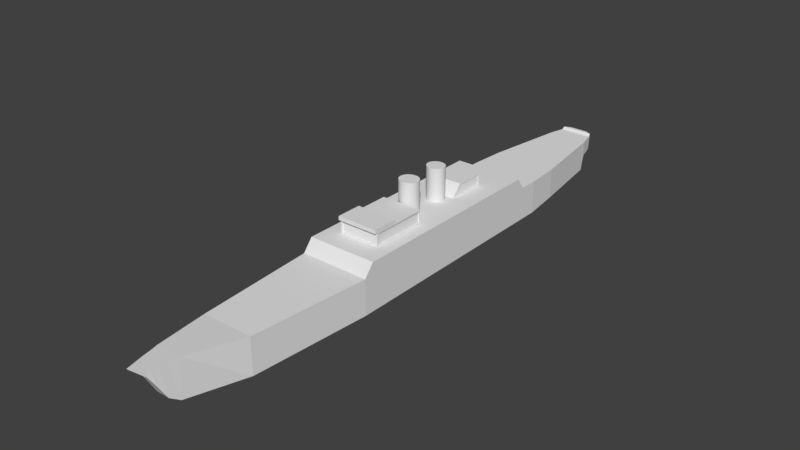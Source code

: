 # Source: Light_Cruiser.blend  (saved by Blender 2.79.0; exported with 4.5.12 LTS)
import bpy
from mathutils import Matrix  # noqa: F401  (used for matrix-valued properties, if any)

bpy.ops.wm.read_factory_settings(use_empty=True)
scene = bpy.context.scene
scene.name = 'Scene'

# ---- collections
col_collection_1 = bpy.data.collections.new('Collection 1'); scene.collection.children.link(col_collection_1)

# ---- world
world_world = bpy.data.worlds.new('World'); scene.world = world_world
world_world.color = (0.05088, 0.05088, 0.05088)
world_world.use_sun_shadow = False
world_world.sun_shadow_jitter_overblur = 0.0
world_world.cycles.sampling_method = 'MANUAL'

# ---- meshes
me_cylinder_001 = bpy.data.meshes.new('Cylinder.001')
me_cylinder_001.from_pydata([(0.0, -5.144e-07, -0.7697), (0.0, -5.144e-07, 0.7697), (0.0, 0.457, -0.7697), (0.0, 0.457, 0.7697), (0.08265, 0.4483, -0.7697), (0.08265, 0.4483, 0.7697), (0.1621, 0.4223, -0.7697), (0.1621, 0.4223, 0.7697), (0.2354, 0.38, -0.7697), (0.2354, 0.38, 0.7697), (0.2996, 0.3232, -0.7697), (0.2996, 0.3232, 0.7697), (0.3523, 0.2539, -0.7697), (0.3523, 0.2539, 0.7697), (0.3914, 0.1749, -0.7697), (0.3914, 0.1749, 0.7697), (0.4155, 0.08916, -0.7697), (0.4155, 0.08916, 0.7697), (0.4237, -5.144e-07, -0.7697), (0.4237, -5.144e-07, 0.7697), (0.4155, -0.08916, -0.7697), (0.4155, -0.08916, 0.7697), (0.3914, -0.1749, -0.7697), (0.3914, -0.1749, 0.7697), (0.3523, -0.2539, -0.7697), (0.3523, -0.2539, 0.7697), (0.2996, -0.3232, -0.7697), (0.2996, -0.3232, 0.7697), (0.2354, -0.38, -0.7697), (0.2354, -0.38, 0.7697), (0.1621, -0.4223, -0.7697), (0.1621, -0.4223, 0.7697), (0.08265, -0.4483, -0.7697), (0.08265, -0.4483, 0.7697), (0.0, -0.457, -0.7697), (0.0, -0.457, 0.7697), (-0.08265, -0.4483, -0.7697), (-0.08265, -0.4483, 0.7697), (-0.1621, -0.4223, -0.7697), (-0.1621, -0.4223, 0.7697), (-0.2354, -0.38, -0.7697), (-0.2354, -0.38, 0.7697), (-0.2996, -0.3232, -0.7697), (-0.2996, -0.3232, 0.7697), (-0.3523, -0.2539, -0.7697), (-0.3523, -0.2539, 0.7697), (-0.3914, -0.1749, -0.7697), (-0.3914, -0.1749, 0.7697), (-0.4155, -0.08916, -0.7697), (-0.4155, -0.08916, 0.7697), (-0.4237, 0.0, -0.7697), (-0.4237, 0.0, 0.7697), (-0.4155, 0.08916, -0.7697), (-0.4155, 0.08916, 0.7697), (-0.3914, 0.1749, -0.7697), (-0.3914, 0.1749, 0.7697), (-0.3523, 0.2539, -0.7697), (-0.3523, 0.2539, 0.7697), (-0.2996, 0.3232, -0.7697), (-0.2996, 0.3232, 0.7697), (-0.2354, 0.38, -0.7697), (-0.2354, 0.38, 0.7697), (-0.1621, 0.4223, -0.7697), (-0.1621, 0.4223, 0.7697), (-0.08265, 0.4483, -0.7697), (-0.08265, 0.4483, 0.7697)], [], [(0, 2, 4), (1, 5, 3), (2, 3, 5, 4), (0, 4, 6), (1, 7, 5), (4, 5, 7, 6), (0, 6, 8), (1, 9, 7), (6, 7, 9, 8), (0, 8, 10), (1, 11, 9), (8, 9, 11, 10), (0, 10, 12), (1, 13, 11), (10, 11, 13, 12), (0, 12, 14), (1, 15, 13), (12, 13, 15, 14), (0, 14, 16), (1, 17, 15), (14, 15, 17, 16), (0, 16, 18), (1, 19, 17), (16, 17, 19, 18), (0, 18, 20), (1, 21, 19), (18, 19, 21, 20), (0, 20, 22), (1, 23, 21), (20, 21, 23, 22), (0, 22, 24), (1, 25, 23), (22, 23, 25, 24), (0, 24, 26), (1, 27, 25), (24, 25, 27, 26), (0, 26, 28), (1, 29, 27), (26, 27, 29, 28), (0, 28, 30), (1, 31, 29), (28, 29, 31, 30), (0, 30, 32), (1, 33, 31), (30, 31, 33, 32), (0, 32, 34), (1, 35, 33), (32, 33, 35, 34), (0, 34, 36), (1, 37, 35), (34, 35, 37, 36), (0, 36, 38), (1, 39, 37), (36, 37, 39, 38), (0, 38, 40), (1, 41, 39), (38, 39, 41, 40), (0, 40, 42), (1, 43, 41), (40, 41, 43, 42), (0, 42, 44), (1, 45, 43), (42, 43, 45, 44), (0, 44, 46), (1, 47, 45), (44, 45, 47, 46), (0, 46, 48), (1, 49, 47), (46, 47, 49, 48), (0, 48, 50), (1, 51, 49), (48, 49, 51, 50), (0, 50, 52), (1, 53, 51), (50, 51, 53, 52), (0, 52, 54), (1, 55, 53), (52, 53, 55, 54), (0, 54, 56), (1, 57, 55), (54, 55, 57, 56), (0, 56, 58), (1, 59, 57), (56, 57, 59, 58), (0, 58, 60), (1, 61, 59), (58, 59, 61, 60), (0, 60, 62), (1, 63, 61), (60, 61, 63, 62), (0, 62, 64), (1, 65, 63), (62, 63, 65, 64), (0, 64, 2), (1, 3, 65), (64, 65, 3, 2)])
me_cylinder_001.use_remesh_preserve_volume = False
me_cylinder_001.use_remesh_preserve_attributes = False
me_cylinder_001.use_mirror_vertex_groups = False
me_cylinder_001.update()
me_cylinder = bpy.data.meshes.new('Cylinder')
me_cylinder.from_pydata([(-9.537e-07, -5.144e-07, -0.7703), (-9.537e-07, -5.144e-07, 0.7703), (-9.537e-07, 0.4238, -0.7703), (-9.537e-07, 0.4238, 0.7703), (0.07663, 0.4156, -0.7703), (0.07663, 0.4156, 0.7703), (0.1503, 0.3915, -0.7703), (0.1503, 0.3915, 0.7703), (0.2182, 0.3523, -0.7703), (0.2182, 0.3523, 0.7703), (0.2778, 0.2996, -0.7703), (0.2778, 0.2996, 0.7703), (0.3266, 0.2354, -0.7703), (0.3266, 0.2354, 0.7703), (0.3629, 0.1622, -0.7703), (0.3629, 0.1622, 0.7703), (0.3853, 0.08267, -0.7703), (0.3853, 0.08267, 0.7703), (0.3928, -5.144e-07, -0.7703), (0.3928, -5.144e-07, 0.7703), (0.3853, -0.08267, -0.7703), (0.3853, -0.08267, 0.7703), (0.3629, -0.1622, -0.7703), (0.3629, -0.1622, 0.7703), (0.3266, -0.2354, -0.7703), (0.3266, -0.2354, 0.7703), (0.2778, -0.2996, -0.7703), (0.2778, -0.2996, 0.7703), (0.2182, -0.3523, -0.7703), (0.2182, -0.3523, 0.7703), (0.1503, -0.3915, -0.7703), (0.1503, -0.3915, 0.7703), (0.07663, -0.4156, -0.7703), (0.07663, -0.4156, 0.7703), (-9.537e-07, -0.4238, -0.7703), (-9.537e-07, -0.4238, 0.7703), (-0.07663, -0.4156, -0.7703), (-0.07663, -0.4156, 0.7703), (-0.1503, -0.3915, -0.7703), (-0.1503, -0.3915, 0.7703), (-0.2182, -0.3523, -0.7703), (-0.2182, -0.3523, 0.7703), (-0.2778, -0.2996, -0.7703), (-0.2778, -0.2996, 0.7703), (-0.3266, -0.2354, -0.7703), (-0.3266, -0.2354, 0.7703), (-0.3629, -0.1622, -0.7703), (-0.3629, -0.1622, 0.7703), (-0.3853, -0.08267, -0.7703), (-0.3853, -0.08267, 0.7703), (-0.3928, -1.286e-07, -0.7703), (-0.3928, -1.286e-07, 0.7703), (-0.3853, 0.08267, -0.7703), (-0.3853, 0.08267, 0.7703), (-0.3629, 0.1622, -0.7703), (-0.3629, 0.1622, 0.7703), (-0.3266, 0.2354, -0.7703), (-0.3266, 0.2354, 0.7703), (-0.2778, 0.2996, -0.7703), (-0.2778, 0.2996, 0.7703), (-0.2182, 0.3523, -0.7703), (-0.2182, 0.3523, 0.7703), (-0.1503, 0.3915, -0.7703), (-0.1503, 0.3915, 0.7703), (-0.07663, 0.4156, -0.7703), (-0.07663, 0.4156, 0.7703)], [], [(0, 2, 4), (1, 5, 3), (2, 3, 5, 4), (0, 4, 6), (1, 7, 5), (4, 5, 7, 6), (0, 6, 8), (1, 9, 7), (6, 7, 9, 8), (0, 8, 10), (1, 11, 9), (8, 9, 11, 10), (0, 10, 12), (1, 13, 11), (10, 11, 13, 12), (0, 12, 14), (1, 15, 13), (12, 13, 15, 14), (0, 14, 16), (1, 17, 15), (14, 15, 17, 16), (0, 16, 18), (1, 19, 17), (16, 17, 19, 18), (0, 18, 20), (1, 21, 19), (18, 19, 21, 20), (0, 20, 22), (1, 23, 21), (20, 21, 23, 22), (0, 22, 24), (1, 25, 23), (22, 23, 25, 24), (0, 24, 26), (1, 27, 25), (24, 25, 27, 26), (0, 26, 28), (1, 29, 27), (26, 27, 29, 28), (0, 28, 30), (1, 31, 29), (28, 29, 31, 30), (0, 30, 32), (1, 33, 31), (30, 31, 33, 32), (0, 32, 34), (1, 35, 33), (32, 33, 35, 34), (0, 34, 36), (1, 37, 35), (34, 35, 37, 36), (0, 36, 38), (1, 39, 37), (36, 37, 39, 38), (0, 38, 40), (1, 41, 39), (38, 39, 41, 40), (0, 40, 42), (1, 43, 41), (40, 41, 43, 42), (0, 42, 44), (1, 45, 43), (42, 43, 45, 44), (0, 44, 46), (1, 47, 45), (44, 45, 47, 46), (0, 46, 48), (1, 49, 47), (46, 47, 49, 48), (0, 48, 50), (1, 51, 49), (48, 49, 51, 50), (0, 50, 52), (1, 53, 51), (50, 51, 53, 52), (0, 52, 54), (1, 55, 53), (52, 53, 55, 54), (0, 54, 56), (1, 57, 55), (54, 55, 57, 56), (0, 56, 58), (1, 59, 57), (56, 57, 59, 58), (0, 58, 60), (1, 61, 59), (58, 59, 61, 60), (0, 60, 62), (1, 63, 61), (60, 61, 63, 62), (0, 62, 64), (1, 65, 63), (62, 63, 65, 64), (0, 64, 2), (1, 3, 65), (64, 65, 3, 2)])
me_cylinder.use_remesh_preserve_volume = False
me_cylinder.use_remesh_preserve_attributes = False
me_cylinder.use_mirror_vertex_groups = False
me_cylinder.update()
me_cube_001 = bpy.data.meshes.new('Cube.001')
me_cube_001.from_pydata([(-14.46, -0.424, 0.6799), (-14.46, -0.424, 0.6799), (-14.46, 0.424, 0.6799), (-14.46, 0.424, 0.6799), (13.35, -0.04615, 1.068), (13.34, -0.04615, 1.068), (13.35, 0.04615, 1.068), (13.34, 0.04615, 1.068), (12.75, 0.1697, 0.493), (12.75, 0.2406, 1.018), (12.75, -0.1697, 0.493), (12.75, -0.2406, 1.018), (12.42, 0.2458, -0.0492), (12.41, -0.3486, 0.9901), (12.41, 0.3486, 0.9901), (12.42, -0.2458, -0.0492), (12.08, 0.3093, -0.6413), (12.08, -0.4386, 0.9623), (12.08, 0.4386, 0.9623), (12.08, -0.3093, -0.6413), (11.64, 0.4102, -0.9267), (11.64, -0.5816, 0.9252), (11.64, 0.5816, 0.9252), (11.64, -0.4102, -0.9267), (9.013, 1.184, -0.9873), (9.023, -1.184, 0.6799), (9.023, 1.184, 0.6799), (9.013, -1.184, -0.9873), (-8.059, 1.618, -0.8803), (-8.059, -1.618, 0.6799), (-8.059, 1.618, 0.6799), (-8.059, -1.618, -0.8803), (-9.711, 1.501, -0.7554), (-9.711, -1.501, 0.6799), (-9.711, 1.501, 0.6799), (-9.711, -1.501, -0.7554), (-13.27, 0.9834, -0.7198), (-13.27, -0.9834, 0.6799), (-13.27, 0.9834, 0.6799), (-13.27, -0.9834, -0.7198), (-13.51, 0.9445, -0.02423), (-13.51, -0.9445, 0.6799), (-13.51, 0.9445, 0.6799), (-13.51, -0.9445, -0.02423), (-14.19, 0.7668, 0.02214), (-14.19, -0.7668, 0.6799), (-14.19, 0.7668, 0.6799), (-14.19, -0.7668, 0.02214), (-13.33, 0.9834, 0.6799), (-13.33, -0.9834, -0.3269), (-13.33, 0.9834, -0.3269), (-13.33, -0.9834, 0.6799), (-14.28, 0.7346, 0.1327), (-14.32, -0.7346, 0.6799), (-14.32, 0.7346, 0.6799), (-14.28, -0.7346, 0.1327), (-7.186, 1.618, 0.6799), (-7.186, -1.618, -0.8858), (-7.186, 1.618, -0.8858), (-7.186, -1.618, 0.6799), (3.453, 1.618, 0.6799), (3.446, -1.618, -0.9524), (3.446, 1.618, -0.9524), (3.453, -1.618, 0.6799), (-6.771, 1.618, -0.8884), (-6.77, -1.618, 1.234), (-6.77, 1.618, 1.234), (-6.771, -1.618, -0.8884), (2.995, 1.618, 1.234), (2.989, -1.618, -0.9495), (2.989, 1.618, -0.9495), (2.995, -1.618, 1.234), (-5.984, 1.618, -0.8933), (-5.983, -1.618, 1.234), (-5.983, 1.618, 1.234), (-5.984, -1.618, -0.8933), (2.24, 1.618, 1.234), (2.234, -1.618, -0.9448), (2.234, 1.618, -0.9448), (2.24, -1.618, 1.234), (-2.777, 1.618, -0.9134), (-2.774, -1.618, 1.234), (-2.774, 1.618, 1.234), (-2.777, -1.618, -0.9134), (-1.117, 1.618, 1.234), (-1.121, -1.618, -0.9238), (-1.121, 1.618, -0.9238), (-1.117, -1.618, 1.234), (-2.774, -0.5813, 1.234), (-5.983, -0.5813, 1.234), (-5.983, 0.5813, 1.234), (-2.774, 0.5813, 1.234), (-5.238, 1.618, -0.898), (-5.236, -1.618, 1.234), (-5.236, 1.618, 1.234), (-5.238, -1.618, -0.898), (-5.236, -0.5003, 1.284), (-5.236, 0.5003, 1.284), (-3.369, 1.618, 1.234), (-3.372, -1.618, -0.9097), (-3.483, 0.5813, 1.284), (-3.372, 1.618, -0.9097), (-3.369, -1.618, 1.234), (-3.483, -0.5813, 1.284), (-3.882, -0.5813, 1.717), (-5.236, -0.5003, 1.717), (-5.236, 0.5003, 1.717), (-3.882, 0.5813, 1.717), (-1.117, 0.9678, 1.234), (2.24, 0.9678, 1.234), (2.24, -0.9678, 1.234), (-1.117, -0.9678, 1.234), (-0.6681, 1.618, 1.234), (-0.6724, -1.618, -0.9266), (-0.6724, 1.618, -0.9266), (-0.6681, -1.618, 1.234), (-0.6181, 0.9678, 1.284), (-0.6181, -0.9678, 1.284), (1.978, 1.618, 1.234), (1.972, -1.618, -0.9432), (1.978, 0.8869, 1.284), (1.972, 1.618, -0.9432), (1.978, -1.618, 1.234), (1.978, -0.8869, 1.284), (1.978, -0.8869, 1.793), (-0.6181, -0.9678, 1.793), (-0.6181, 0.9678, 1.793), (1.978, 0.8869, 1.793), (0.8814, 1.618, -0.9363), (0.8866, -1.618, 1.234), (0.8866, -0.9678, 1.284), (0.8866, 1.618, 1.234), (0.8814, -1.618, -0.9363), (0.8866, 0.9678, 1.284), (0.8866, -0.9678, 1.793), (0.8866, 0.9678, 1.793), (0.8866, 0.9678, 2.017), (1.978, 0.9678, 2.017), (1.978, -0.9678, 2.017), (0.8866, -0.9678, 2.017), (2.086, 0.9678, 1.843), (2.086, -0.9678, 1.843), (2.086, 0.9678, 2.017), (2.086, -0.9678, 2.017), (-14.46, -0.424, 0.7868), (-14.46, 0.424, 0.7868), (-14.32, -0.7346, 0.7868), (-14.32, 0.7346, 0.7868), (1.928, 0.9678, 1.284), (1.928, -0.9678, 1.284), (1.928, 0.9678, 1.793), (1.928, -0.9678, 1.793), (1.928, 0.8869, 1.284), (1.928, -0.8869, 1.284), (1.928, 0.8869, 1.793), (1.928, -0.8869, 1.793), (0.8866, 0.9678, 1.234), (1.978, 0.9678, 1.234), (0.8866, 0.9678, 1.843), (1.978, 0.9678, 1.843), (-0.6681, 0.9678, 1.234), (-0.6681, 0.9678, 1.843), (0.8866, 0.9139, 1.284), (0.8866, 0.9139, 1.793), (1.928, 0.9139, 1.284), (1.928, 0.9139, 1.793), (-0.6181, 0.9139, 1.284), (-0.6181, 0.9139, 1.793), (0.8866, -0.9678, 1.234), (-0.6681, -0.9678, 1.234), (0.8866, -0.9678, 1.843), (-0.6681, -0.9678, 1.843), (1.978, -0.9678, 1.234), (1.978, -0.9678, 1.843), (0.8866, -0.9139, 1.284), (0.8866, -0.9139, 1.793), (-0.6181, -0.9139, 1.284), (-0.6181, -0.9139, 1.793), (1.928, -0.9139, 1.284), (1.928, -0.9139, 1.793), (-5.186, 0.5813, 1.284), (-5.186, -0.5813, 1.284), (-5.186, 0.5813, 1.717), (-5.186, -0.5813, 1.717), (-5.186, 0.5003, 1.284), (-5.186, -0.5003, 1.284), (-5.186, 0.5003, 1.717), (-5.186, -0.5003, 1.717), (-3.369, -0.5813, 1.234), (-5.236, -0.5813, 1.234), (-3.86, -0.5813, 1.767), (-5.236, -0.5813, 1.767), (-3.483, -0.5543, 1.284), (-5.186, -0.5543, 1.284), (-3.882, -0.5543, 1.717), (-5.186, -0.5543, 1.717), (-5.236, 0.5813, 1.234), (-3.369, 0.5813, 1.234), (-5.236, 0.5813, 1.767), (-3.86, 0.5813, 1.767), (-5.186, 0.5543, 1.284), (-3.483, 0.5543, 1.284), (-5.186, 0.5543, 1.717), (-3.882, 0.5543, 1.717)], [], [(0, 1, 3, 2), (8, 9, 7, 6), (6, 7, 5, 4), (55, 53, 1, 0), (8, 6, 4, 10), (54, 3, 145, 147), (7, 9, 11, 5), (12, 8, 10, 15), (4, 5, 11, 10), (12, 14, 9, 8), (16, 18, 14, 12), (16, 12, 15, 19), (9, 14, 13, 11), (10, 11, 13, 15), (20, 16, 19, 23), (20, 22, 18, 16), (14, 18, 17, 13), (15, 13, 17, 19), (24, 26, 22, 20), (24, 20, 23, 27), (18, 22, 21, 17), (19, 17, 21, 23), (22, 26, 25, 21), (23, 21, 25, 27), (58, 57, 31, 28), (56, 58, 28, 30), (59, 56, 30, 29), (32, 34, 30, 28), (32, 28, 31, 35), (59, 29, 31, 57), (36, 32, 35, 39), (36, 38, 34, 32), (30, 34, 33, 29), (31, 29, 33, 35), (50, 48, 38, 36), (50, 36, 39, 49), (34, 38, 37, 33), (35, 33, 37, 39), (44, 40, 43, 47), (44, 46, 42, 40), (48, 42, 41, 51), (49, 51, 41, 43), (52, 54, 46, 44), (52, 44, 47, 55), (42, 46, 45, 41), (43, 41, 45, 47), (39, 37, 51, 49), (38, 48, 51, 37), (40, 50, 49, 43), (40, 42, 48, 50), (2, 52, 55, 0), (2, 3, 54, 52), (46, 54, 53, 45), (47, 45, 53, 55), (65, 59, 57, 67), (65, 66, 56, 59), (66, 64, 58, 56), (64, 67, 57, 58), (24, 27, 61, 62), (26, 24, 62, 60), (25, 26, 60, 63), (25, 63, 61, 27), (72, 75, 67, 64), (74, 72, 64, 66), (73, 74, 66, 65), (73, 65, 67, 75), (63, 71, 69, 61), (63, 60, 68, 71), (60, 62, 70, 68), (62, 61, 69, 70), (93, 73, 75, 95), (81, 82, 91, 88), (94, 92, 72, 74), (92, 95, 75, 72), (70, 69, 77, 78), (68, 70, 78, 76), (71, 68, 76, 79), (71, 79, 77, 69), (86, 85, 83, 80), (84, 86, 80, 82), (87, 84, 82, 81), (87, 81, 83, 85), (115, 87, 85, 113), (112, 84, 108, 160), (112, 114, 86, 84), (114, 113, 85, 86), (189, 196, 90, 89), (94, 74, 90, 196), (74, 73, 89, 90), (102, 81, 88, 188), (73, 93, 189, 89), (98, 94, 196, 197), (188, 197, 199, 190), (101, 99, 95, 92), (98, 101, 92, 94), (102, 93, 95, 99), (81, 102, 99, 83), (82, 80, 101, 98), (80, 83, 99, 101), (88, 91, 197, 188), (82, 98, 197, 91), (93, 102, 188, 189), (190, 199, 198, 191), (97, 96, 185, 184), (103, 104, 194, 192), (107, 100, 201, 203), (169, 160, 108, 111), (84, 87, 111, 108), (122, 79, 110, 172), (79, 76, 109, 110), (87, 115, 169, 111), (117, 130, 174, 176), (128, 132, 113, 114), (131, 128, 114, 112), (131, 112, 160, 156), (129, 115, 113, 132), (79, 122, 119, 77), (76, 118, 157, 109), (76, 78, 121, 118), (78, 77, 119, 121), (110, 109, 157, 172), (129, 122, 172, 168), (170, 158, 161, 171), (116, 126, 167, 166), (120, 127, 154, 152), (160, 169, 171, 161), (133, 116, 166, 162), (173, 159, 140, 141), (115, 129, 168, 169), (122, 129, 132, 119), (118, 131, 156, 157), (118, 121, 128, 131), (121, 119, 132, 128), (149, 151, 179, 178), (138, 137, 136, 139), (170, 173, 138, 139), (158, 170, 139, 136), (159, 158, 136, 137), (141, 140, 142, 143), (137, 138, 143, 142), (159, 137, 142, 140), (138, 173, 141, 143), (147, 145, 144, 146), (3, 1, 144, 145), (1, 53, 146, 144), (53, 54, 147, 146), (146, 45, 53), (147, 46, 45, 146), (147, 54, 46), (120, 123, 172, 157), (124, 127, 159, 173), (123, 124, 173, 172), (127, 120, 157, 159), (153, 152, 154, 155), (127, 124, 155, 154), (124, 123, 153, 155), (123, 120, 152, 153), (133, 148, 157, 156), (150, 135, 158, 159), (126, 116, 160, 161), (148, 150, 159, 157), (116, 133, 156, 160), (135, 126, 161, 158), (162, 166, 167, 163), (164, 162, 163, 165), (148, 133, 162, 164), (126, 135, 163, 167), (150, 148, 164, 165), (135, 150, 165, 163), (130, 117, 169, 168), (125, 134, 170, 171), (151, 149, 172, 173), (117, 125, 171, 169), (149, 130, 168, 172), (134, 151, 173, 170), (174, 178, 179, 175), (176, 174, 175, 177), (151, 134, 175, 179), (125, 117, 176, 177), (134, 125, 177, 175), (130, 149, 178, 174), (96, 97, 196, 189), (106, 105, 191, 198), (105, 96, 189, 191), (97, 106, 198, 196), (184, 185, 187, 186), (106, 97, 184, 186), (105, 106, 186, 187), (96, 105, 187, 185), (103, 181, 189, 188), (183, 104, 190, 191), (104, 103, 188, 190), (181, 183, 191, 189), (193, 192, 194, 195), (181, 103, 192, 193), (183, 181, 193, 195), (104, 183, 195, 194), (180, 100, 197, 196), (107, 182, 198, 199), (100, 107, 199, 197), (182, 180, 196, 198), (201, 200, 202, 203), (100, 180, 200, 201), (180, 182, 202, 200), (182, 107, 203, 202)])
me_cube_001.use_remesh_preserve_volume = False
me_cube_001.use_remesh_preserve_attributes = False
me_cube_001.use_mirror_vertex_groups = False
me_cube_001.update()

# ---- objects
ob_cylinder_001 = bpy.data.objects.new('Cylinder.001', me_cylinder_001)
ob_cylinder = bpy.data.objects.new('Cylinder', me_cylinder)
ob_cube = bpy.data.objects.new('Cube', me_cube_001)

# ---- transforms, parenting, visibility, modifiers, constraints
ob_cylinder_001.location = (-0.02718, 0.2511, 2.006)
ob_cylinder_001.rotation_euler = (0.0, -0.0, -1.571)
ob_cylinder_001.lineart.crease_threshold = 0.0
ob_cylinder.location = (-0.02718, 2.029, 2.005)
ob_cylinder.rotation_euler = (0.0, -0.0, -1.571)
ob_cylinder.lineart.crease_threshold = 0.0
ob_cube.location = (-0.006874, -0.9144, 0.0)
ob_cube.rotation_euler = (0.0, -0.0, -1.571)
ob_cube.lineart.crease_threshold = 0.0

# ---- collection membership
col_collection_1.objects.link(ob_cylinder_001)
col_collection_1.objects.link(ob_cylinder)
col_collection_1.objects.link(ob_cube)

# ---- scene / render settings (as saved in the file)
scene.frame_start = 1; scene.frame_end = 250; scene.frame_set(1)
scene.render.engine = 'BLENDER_EEVEE_NEXT'
scene.render.resolution_percentage = 50
scene.render.dither_intensity = 0.0
scene.cycles.use_denoising = False
scene.cycles.samples = 128
scene.cycles.sampling_pattern = 'TABULATED_SOBOL'
scene.cycles.use_adaptive_sampling = False
scene.cycles.use_light_tree = False
scene.cycles.blur_glossy = 0.0
scene.cycles.sample_clamp_indirect = 0.0
scene.view_settings.view_transform = 'Standard'
bpy.context.view_layer.update()

# ---- added for rendering (the .blend has no active camera and no usable light): camera, sun
cam_auto = bpy.data.cameras.new('AutoCamera')
cam_auto.lens = 50.0
cam_auto.sensor_width = 36.0
cam_auto.clip_end = 1000.0
ob_auto_camera = bpy.data.objects.new('AutoCamera', cam_auto)
scene.collection.objects.link(ob_auto_camera)
ob_auto_camera.location = (26.1301, -31.7222, 21.8036)
ob_auto_camera.rotation_euler = (1.09748, -7.21219e-08, 0.694738)
scene.camera = ob_auto_camera
light_auto_sun = bpy.data.lights.new('AutoSun', 'SUN')
light_auto_sun.energy = 3.0
light_auto_sun.angle = 0.0523599
ob_auto_sun = bpy.data.objects.new('AutoSun', light_auto_sun)
scene.collection.objects.link(ob_auto_sun)
ob_auto_sun.rotation_euler = (0.872665, 0.174533, 0.523599)
bpy.context.view_layer.update()
